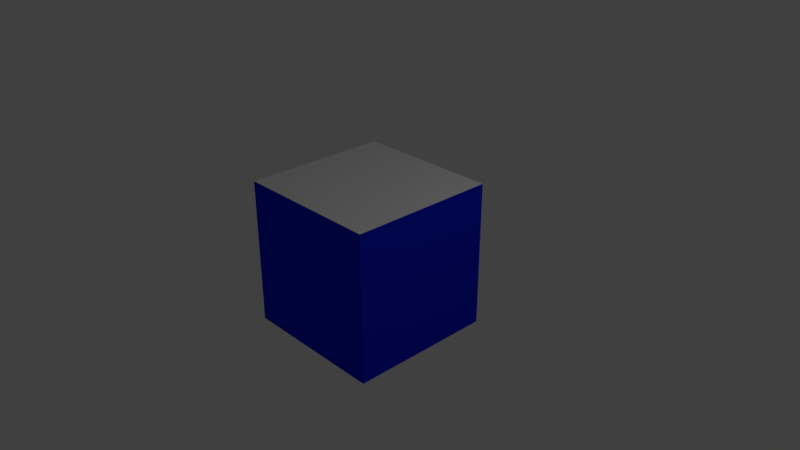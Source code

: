 # Source: floorBox.blend  (saved by Blender 2.78.0; exported with 4.5.12 LTS)
import bpy
from mathutils import Matrix  # noqa: F401  (used for matrix-valued properties, if any)

bpy.ops.wm.read_factory_settings(use_empty=True)
scene = bpy.context.scene
scene.name = 'Scene'

# ---- collections
col_collection_1 = bpy.data.collections.new('Collection 1'); scene.collection.children.link(col_collection_1)

# ---- materials (node trees are filled in below, after node groups)
mat_material = bpy.data.materials.new('Material')
mat_material.alpha_threshold = 0.0
mat_material.use_transparent_shadow = False
mat_material.diffuse_color = (0.002799, 0.019, 0.8, 1.0)
mat_material.roughness = 0.5
mat_material.line_color = (0.0, 0.0, 0.0, 1.0)
mat_material_001 = bpy.data.materials.new('Material.001')
mat_material_001.alpha_threshold = 0.0
mat_material_001.use_transparent_shadow = False
mat_material_001.roughness = 0.5

# ---- material node trees

# ---- world
world_world = bpy.data.worlds.new('World'); scene.world = world_world
world_world.color = (0.05088, 0.05088, 0.05088)
world_world.use_sun_shadow = False
world_world.sun_shadow_jitter_overblur = 0.0
world_world.cycles.sampling_method = 'MANUAL'

# ---- cameras
cam_camera = bpy.data.cameras.new('Camera')
cam_camera.clip_end = 100.0
cam_camera.lens = 35.0
cam_camera.sensor_width = 32.0
cam_camera.sensor_height = 18.0
cam_camera.ortho_scale = 7.314
cam_camera.dof.focus_distance = 0.0
cam_camera.dof.aperture_fstop = 128.0

# ---- lights
light_lamp = bpy.data.lights.new('Lamp', 'POINT')
light_lamp.transmission_factor = 0.0
light_lamp.cutoff_distance = 30.0
light_lamp.energy = 100.0
light_lamp.shadow_buffer_clip_start = 1.001
light_lamp.shadow_soft_size = 0.1
light_lamp.shadow_maximum_resolution = 0.006
light_lamp.use_absolute_resolution = True

# ---- meshes
me_cube = bpy.data.meshes.new('Cube')
me_cube.from_pydata([(1.0, 1.0, -1.0), (1.0, -1.0, -1.0), (-1.0, -1.0, -1.0), (-1.0, 1.0, -1.0), (1.0, 1.0, 1.0), (1.0, -1.0, 1.0), (-1.0, -1.0, 1.0), (-1.0, 1.0, 1.0)], [], [(0, 1, 2, 3), (4, 7, 6, 5), (0, 4, 5, 1), (1, 5, 6, 2), (2, 6, 7, 3), (4, 0, 3, 7)])
me_cube.polygons.foreach_set('material_index', [0, 1, 0, 0, 0, 0])
_uv = me_cube.uv_layers.new(name='UVMap')
_uv.uv.foreach_set('vector', [1.001, 1.001, 1.001, 0.001427, 0.001427, 0.001427, 0.001427, 1.001, 0.9999, 1.0, -0.0001234, 1.0, -0.0001237, 1.788e-07, 0.9999, -2.98e-07, 1.001, -0.004651, 1.001, 0.9953, 0.001426, 0.9953, 0.001427, -0.004651, 1.003, -0.00155, 1.003, 0.9984, 0.002977, 0.9984, 0.002977, -0.00155, 8.941e-08, 0.0, 1.788e-07, 1.0, 1.0, 1.0, 1.0, 0.0, 0.9999, 0.9968, 0.9999, -0.003224, -0.0001232, -0.003224, -0.0001234, 0.9968])
me_cube.materials.append(mat_material)
me_cube.materials.append(mat_material_001)
me_cube.use_remesh_preserve_volume = False
me_cube.use_remesh_preserve_attributes = False
me_cube.use_mirror_vertex_groups = False
me_cube.update()

# ---- objects
ob_cube = bpy.data.objects.new('Cube', me_cube)
ob_lamp = bpy.data.objects.new('Lamp', light_lamp)
ob_camera = bpy.data.objects.new('Camera', cam_camera)

# ---- transforms, parenting, visibility, modifiers, constraints
ob_cube.location = (0.0, 0.0, 0.0)
ob_cube.lock_rotations_4d = False
ob_cube.empty_display_type = 'ARROWS'
ob_cube.lineart.crease_threshold = 0.0
ob_lamp.location = (4.076, 1.005, 5.904)
ob_lamp.rotation_euler = (0.6503, 0.05522, 1.866)
ob_lamp.lock_rotations_4d = False
ob_lamp.empty_display_type = 'ARROWS'
ob_lamp.color = (0.0, 0.0, 0.0, 0.0)
ob_lamp.lineart.crease_threshold = 0.0
ob_camera.location = (7.481, -6.508, 5.344)
ob_camera.rotation_euler = (1.109, 0.0, 0.8149)
ob_camera.lock_rotations_4d = False
ob_camera.empty_display_type = 'ARROWS'
ob_camera.color = (0.0, 0.0, 0.0, 0.0)
ob_camera.display_type = 'WIRE'
ob_camera.lineart.crease_threshold = 0.0

# ---- collection membership
col_collection_1.objects.link(ob_cube)
col_collection_1.objects.link(ob_lamp)
col_collection_1.objects.link(ob_camera)

# ---- scene / render settings (as saved in the file)
scene.camera = ob_camera
scene.frame_start = 1; scene.frame_end = 250; scene.frame_set(1)
scene.render.engine = 'BLENDER_EEVEE_NEXT'
scene.render.resolution_percentage = 50
scene.render.dither_intensity = 0.0
scene.cycles.use_denoising = False
scene.cycles.samples = 128
scene.cycles.sampling_pattern = 'TABULATED_SOBOL'
scene.cycles.light_sampling_threshold = 0.0
scene.cycles.use_adaptive_sampling = False
scene.cycles.use_light_tree = False
scene.cycles.blur_glossy = 0.0
scene.cycles.sample_clamp_indirect = 0.0
scene.view_settings.view_transform = 'Standard'
bpy.context.view_layer.update()
